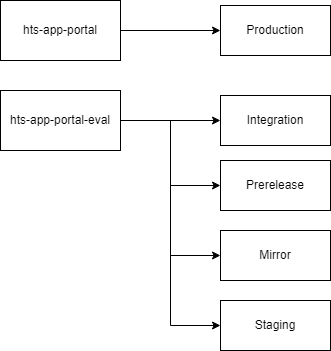

The diagram above was exported from draw.io. Its source (the exported page's mxGraphModel, read from the mxfile embedded in the PNG):
<mxGraphModel dx="1461" dy="850" grid="1" gridSize="10" guides="1" tooltips="1" connect="1" arrows="1" fold="1" page="1" pageScale="1" pageWidth="827" pageHeight="1169" math="0" shadow="0">
  <root>
    <mxCell id="0" />
    <mxCell id="1" parent="0" />
    <mxCell id="13" style="edgeStyle=orthogonalEdgeStyle;rounded=0;orthogonalLoop=1;jettySize=auto;html=1;entryX=0;entryY=0.5;entryDx=0;entryDy=0;" parent="1" source="2" target="3" edge="1">
      <mxGeometry relative="1" as="geometry" />
    </mxCell>
    <mxCell id="14" style="edgeStyle=orthogonalEdgeStyle;rounded=0;orthogonalLoop=1;jettySize=auto;html=1;entryX=0;entryY=0.5;entryDx=0;entryDy=0;" parent="1" source="2" target="5" edge="1">
      <mxGeometry relative="1" as="geometry" />
    </mxCell>
    <mxCell id="15" style="edgeStyle=orthogonalEdgeStyle;rounded=0;orthogonalLoop=1;jettySize=auto;html=1;entryX=0;entryY=0.5;entryDx=0;entryDy=0;" parent="1" source="2" target="11" edge="1">
      <mxGeometry relative="1" as="geometry" />
    </mxCell>
    <mxCell id="18" style="edgeStyle=orthogonalEdgeStyle;rounded=0;orthogonalLoop=1;jettySize=auto;html=1;entryX=0;entryY=0.5;entryDx=0;entryDy=0;" parent="1" source="2" target="17" edge="1">
      <mxGeometry relative="1" as="geometry" />
    </mxCell>
    <mxCell id="2" value="hts-app-portal-eval" style="whiteSpace=wrap;html=1;" parent="1" vertex="1">
      <mxGeometry x="210" y="300" width="120" height="60" as="geometry" />
    </mxCell>
    <mxCell id="3" value="Integration" style="whiteSpace=wrap;html=1;align=center;verticalAlign=middle;" parent="1" vertex="1">
      <mxGeometry x="430" y="305" width="110" height="50" as="geometry" />
    </mxCell>
    <mxCell id="5" value="Prerelease" style="whiteSpace=wrap;html=1;align=center;verticalAlign=middle;" parent="1" vertex="1">
      <mxGeometry x="430" y="370" width="110" height="50" as="geometry" />
    </mxCell>
    <mxCell id="16" style="edgeStyle=orthogonalEdgeStyle;rounded=0;orthogonalLoop=1;jettySize=auto;html=1;entryX=0;entryY=0.5;entryDx=0;entryDy=0;" parent="1" source="7" target="8" edge="1">
      <mxGeometry relative="1" as="geometry" />
    </mxCell>
    <mxCell id="7" value="hts-app-portal" style="whiteSpace=wrap;html=1;" parent="1" vertex="1">
      <mxGeometry x="210" y="210" width="120" height="60" as="geometry" />
    </mxCell>
    <mxCell id="8" value="Production" style="whiteSpace=wrap;html=1;align=center;verticalAlign=middle;" parent="1" vertex="1">
      <mxGeometry x="430" y="215" width="110" height="50" as="geometry" />
    </mxCell>
    <mxCell id="11" value="Mirror" style="whiteSpace=wrap;html=1;align=center;verticalAlign=middle;" parent="1" vertex="1">
      <mxGeometry x="430" y="440" width="110" height="50" as="geometry" />
    </mxCell>
    <mxCell id="17" value="Staging" style="whiteSpace=wrap;html=1;align=center;verticalAlign=middle;" parent="1" vertex="1">
      <mxGeometry x="430" y="510" width="110" height="50" as="geometry" />
    </mxCell>
  </root>
</mxGraphModel>